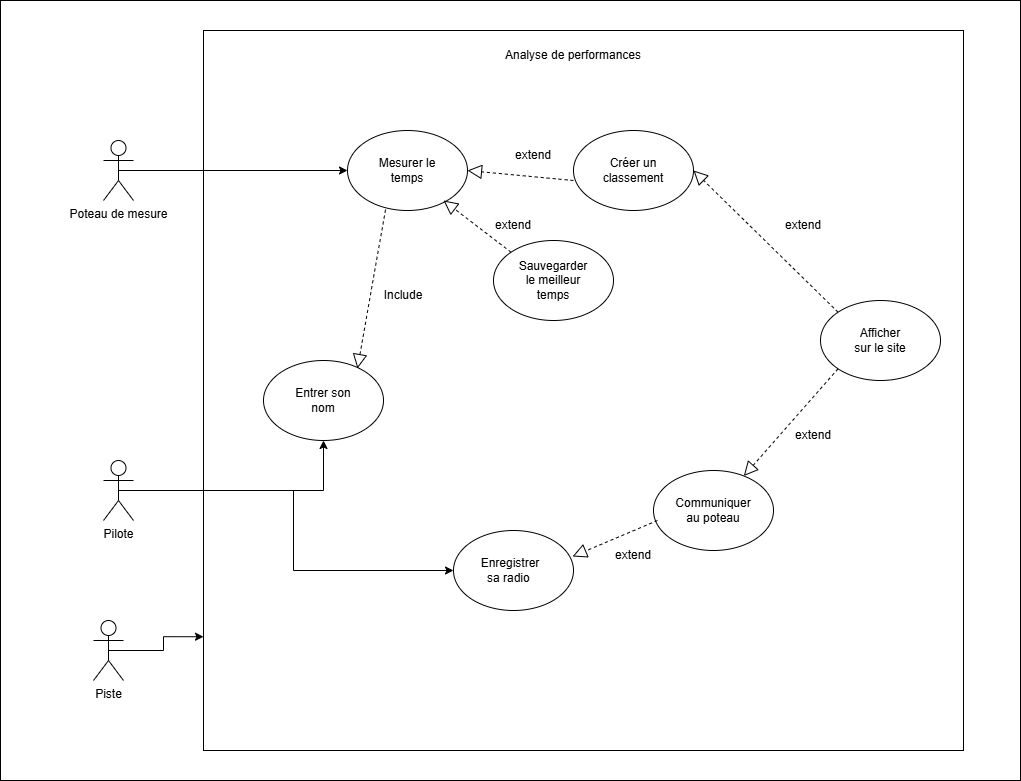

The diagram above was exported from draw.io. Its source (the exported page's mxGraphModel, read from the mxfile embedded in the PNG):
<mxGraphModel dx="1186" dy="721" grid="1" gridSize="10" guides="1" tooltips="1" connect="1" arrows="1" fold="1" page="1" pageScale="1" pageWidth="827" pageHeight="1169" math="0" shadow="0">
  <root>
    <mxCell id="0" />
    <mxCell id="1" parent="0" />
    <mxCell id="03s3PkeKQ0RN0agiimV6-1" parent="1" style="rounded=0;whiteSpace=wrap;html=1;" value="" vertex="1">
      <mxGeometry height="780" width="1020" x="7" as="geometry" />
    </mxCell>
    <mxCell id="03s3PkeKQ0RN0agiimV6-2" parent="1" style="rounded=0;whiteSpace=wrap;html=1;" value="" vertex="1">
      <mxGeometry height="720" width="760" x="210" y="30" as="geometry" />
    </mxCell>
    <mxCell id="03s3PkeKQ0RN0agiimV6-3" parent="1" style="text;html=1;whiteSpace=wrap;strokeColor=none;fillColor=none;align=center;verticalAlign=middle;rounded=0;" value="Analyse de performances" vertex="1">
      <mxGeometry height="30" width="160" x="500" y="40" as="geometry" />
    </mxCell>
    <mxCell id="03s3PkeKQ0RN0agiimV6-4" parent="1" style="ellipse;whiteSpace=wrap;html=1;" value="" vertex="1">
      <mxGeometry height="80" width="120" x="354" y="130" as="geometry" />
    </mxCell>
    <mxCell id="03s3PkeKQ0RN0agiimV6-5" parent="1" style="ellipse;whiteSpace=wrap;html=1;" value="" vertex="1">
      <mxGeometry height="80" width="120" x="580" y="130" as="geometry" />
    </mxCell>
    <mxCell id="03s3PkeKQ0RN0agiimV6-6" parent="1" style="ellipse;whiteSpace=wrap;html=1;" value="" vertex="1">
      <mxGeometry height="80" width="120" x="270" y="360" as="geometry" />
    </mxCell>
    <mxCell id="03s3PkeKQ0RN0agiimV6-7" parent="1" style="ellipse;whiteSpace=wrap;html=1;" value="" vertex="1">
      <mxGeometry height="80" width="120" x="460" y="530" as="geometry" />
    </mxCell>
    <mxCell id="03s3PkeKQ0RN0agiimV6-8" parent="1" style="ellipse;whiteSpace=wrap;html=1;" value="" vertex="1">
      <mxGeometry height="80" width="120" x="500" y="240" as="geometry" />
    </mxCell>
    <mxCell id="03s3PkeKQ0RN0agiimV6-9" parent="1" style="ellipse;whiteSpace=wrap;html=1;" value="" vertex="1">
      <mxGeometry height="80" width="120" x="660" y="470" as="geometry" />
    </mxCell>
    <mxCell id="03s3PkeKQ0RN0agiimV6-10" parent="1" style="ellipse;whiteSpace=wrap;html=1;" value="" vertex="1">
      <mxGeometry height="80" width="120" x="827" y="300" as="geometry" />
    </mxCell>
    <mxCell id="03s3PkeKQ0RN0agiimV6-11" parent="1" style="text;html=1;whiteSpace=wrap;strokeColor=none;fillColor=none;align=center;verticalAlign=middle;rounded=0;" value="Mesurer le temps" vertex="1">
      <mxGeometry height="30" width="60" x="384" y="155" as="geometry" />
    </mxCell>
    <mxCell id="03s3PkeKQ0RN0agiimV6-12" parent="1" style="text;html=1;whiteSpace=wrap;strokeColor=none;fillColor=none;align=center;verticalAlign=middle;rounded=0;" value="Créer un classement" vertex="1">
      <mxGeometry height="30" width="60" x="610" y="155" as="geometry" />
    </mxCell>
    <mxCell id="03s3PkeKQ0RN0agiimV6-13" parent="1" style="text;html=1;whiteSpace=wrap;strokeColor=none;fillColor=none;align=center;verticalAlign=middle;rounded=0;" value="Afficher sur le site" vertex="1">
      <mxGeometry height="30" width="60" x="857" y="325" as="geometry" />
    </mxCell>
    <mxCell id="03s3PkeKQ0RN0agiimV6-14" parent="1" style="text;html=1;whiteSpace=wrap;strokeColor=none;fillColor=none;align=center;verticalAlign=middle;rounded=0;" value="Sauvegarder le meilleur temps" vertex="1">
      <mxGeometry height="30" width="60" x="530" y="265" as="geometry" />
    </mxCell>
    <mxCell id="03s3PkeKQ0RN0agiimV6-15" parent="1" style="text;html=1;whiteSpace=wrap;strokeColor=none;fillColor=none;align=center;verticalAlign=middle;rounded=0;" value="Entrer son nom" vertex="1">
      <mxGeometry height="30" width="60" x="300" y="385" as="geometry" />
    </mxCell>
    <mxCell id="03s3PkeKQ0RN0agiimV6-16" parent="1" style="text;html=1;whiteSpace=wrap;strokeColor=none;fillColor=none;align=center;verticalAlign=middle;rounded=0;" value="Enregistrer sa radio&amp;nbsp;" vertex="1">
      <mxGeometry height="30" width="60" x="487" y="555" as="geometry" />
    </mxCell>
    <mxCell id="03s3PkeKQ0RN0agiimV6-17" parent="1" style="text;html=1;whiteSpace=wrap;strokeColor=none;fillColor=none;align=center;verticalAlign=middle;rounded=0;" value="Communiquer au poteau" vertex="1">
      <mxGeometry height="30" width="60" x="690" y="495" as="geometry" />
    </mxCell>
    <mxCell id="03s3PkeKQ0RN0agiimV6-21" edge="1" parent="1" source="03s3PkeKQ0RN0agiimV6-18" style="edgeStyle=orthogonalEdgeStyle;rounded=0;orthogonalLoop=1;jettySize=auto;html=1;exitX=0.5;exitY=0.5;exitDx=0;exitDy=0;exitPerimeter=0;" target="03s3PkeKQ0RN0agiimV6-4">
      <mxGeometry relative="1" as="geometry" />
    </mxCell>
    <mxCell id="03s3PkeKQ0RN0agiimV6-18" parent="1" style="shape=umlActor;verticalLabelPosition=bottom;verticalAlign=top;html=1;outlineConnect=0;" value="Poteau de mesure" vertex="1">
      <mxGeometry height="60" width="30" x="110" y="140" as="geometry" />
    </mxCell>
    <mxCell id="03s3PkeKQ0RN0agiimV6-22" edge="1" parent="1" source="03s3PkeKQ0RN0agiimV6-19" style="edgeStyle=orthogonalEdgeStyle;rounded=0;orthogonalLoop=1;jettySize=auto;html=1;exitX=0.5;exitY=0.5;exitDx=0;exitDy=0;exitPerimeter=0;" target="03s3PkeKQ0RN0agiimV6-6">
      <mxGeometry relative="1" as="geometry" />
    </mxCell>
    <mxCell id="03s3PkeKQ0RN0agiimV6-23" edge="1" parent="1" source="03s3PkeKQ0RN0agiimV6-19" style="edgeStyle=orthogonalEdgeStyle;rounded=0;orthogonalLoop=1;jettySize=auto;html=1;exitX=0.5;exitY=0.5;exitDx=0;exitDy=0;exitPerimeter=0;entryX=0;entryY=0.5;entryDx=0;entryDy=0;" target="03s3PkeKQ0RN0agiimV6-7">
      <mxGeometry relative="1" as="geometry" />
    </mxCell>
    <mxCell id="03s3PkeKQ0RN0agiimV6-19" parent="1" style="shape=umlActor;verticalLabelPosition=bottom;verticalAlign=top;html=1;outlineConnect=0;" value="Pilote" vertex="1">
      <mxGeometry height="60" width="30" x="110" y="460" as="geometry" />
    </mxCell>
    <mxCell id="03s3PkeKQ0RN0agiimV6-20" parent="1" style="shape=umlActor;verticalLabelPosition=bottom;verticalAlign=top;html=1;outlineConnect=0;" value="Piste" vertex="1">
      <mxGeometry height="60" width="30" x="100" y="620" as="geometry" />
    </mxCell>
    <mxCell id="03s3PkeKQ0RN0agiimV6-24" edge="1" parent="1" source="03s3PkeKQ0RN0agiimV6-20" style="edgeStyle=orthogonalEdgeStyle;rounded=0;orthogonalLoop=1;jettySize=auto;html=1;exitX=0.5;exitY=0.5;exitDx=0;exitDy=0;exitPerimeter=0;entryX=0;entryY=0.842;entryDx=0;entryDy=0;entryPerimeter=0;" target="03s3PkeKQ0RN0agiimV6-2">
      <mxGeometry relative="1" as="geometry" />
    </mxCell>
    <mxCell id="03s3PkeKQ0RN0agiimV6-25" edge="1" parent="1" source="03s3PkeKQ0RN0agiimV6-10" style="endArrow=block;dashed=1;endFill=0;endSize=12;html=1;rounded=0;exitX=0;exitY=1;exitDx=0;exitDy=0;" target="03s3PkeKQ0RN0agiimV6-9" value="">
      <mxGeometry relative="1" width="160" as="geometry">
        <mxPoint x="460" y="450" as="sourcePoint" />
        <mxPoint x="620" y="450" as="targetPoint" />
      </mxGeometry>
    </mxCell>
    <mxCell id="03s3PkeKQ0RN0agiimV6-26" edge="1" parent="1" source="03s3PkeKQ0RN0agiimV6-9" style="endArrow=block;dashed=1;endFill=0;endSize=12;html=1;rounded=0;entryX=0.992;entryY=0.325;entryDx=0;entryDy=0;entryPerimeter=0;exitX=0.033;exitY=0.625;exitDx=0;exitDy=0;exitPerimeter=0;" target="03s3PkeKQ0RN0agiimV6-7" value="">
      <mxGeometry relative="1" width="160" as="geometry">
        <mxPoint x="460" y="450" as="sourcePoint" />
        <mxPoint x="620" y="450" as="targetPoint" />
      </mxGeometry>
    </mxCell>
    <mxCell id="03s3PkeKQ0RN0agiimV6-27" edge="1" parent="1" source="03s3PkeKQ0RN0agiimV6-8" style="endArrow=block;dashed=1;endFill=0;endSize=12;html=1;rounded=0;exitX=0;exitY=0;exitDx=0;exitDy=0;entryX=0.8;entryY=0.875;entryDx=0;entryDy=0;entryPerimeter=0;" target="03s3PkeKQ0RN0agiimV6-4" value="">
      <mxGeometry relative="1" width="160" as="geometry">
        <mxPoint x="460" y="450" as="sourcePoint" />
        <mxPoint x="620" y="450" as="targetPoint" />
      </mxGeometry>
    </mxCell>
    <mxCell id="03s3PkeKQ0RN0agiimV6-28" edge="1" parent="1" source="03s3PkeKQ0RN0agiimV6-4" style="endArrow=block;dashed=1;endFill=0;endSize=12;html=1;rounded=0;exitX=0.317;exitY=0.988;exitDx=0;exitDy=0;exitPerimeter=0;entryX=0.783;entryY=0.1;entryDx=0;entryDy=0;entryPerimeter=0;" target="03s3PkeKQ0RN0agiimV6-6" value="">
      <mxGeometry relative="1" width="160" as="geometry">
        <mxPoint x="460" y="450" as="sourcePoint" />
        <mxPoint x="620" y="450" as="targetPoint" />
      </mxGeometry>
    </mxCell>
    <mxCell id="03s3PkeKQ0RN0agiimV6-29" edge="1" parent="1" source="03s3PkeKQ0RN0agiimV6-5" style="endArrow=block;dashed=1;endFill=0;endSize=12;html=1;rounded=0;exitX=0;exitY=0.625;exitDx=0;exitDy=0;exitPerimeter=0;entryX=1;entryY=0.5;entryDx=0;entryDy=0;" target="03s3PkeKQ0RN0agiimV6-4" value="">
      <mxGeometry relative="1" width="160" as="geometry">
        <mxPoint x="460" y="450" as="sourcePoint" />
        <mxPoint x="620" y="450" as="targetPoint" />
      </mxGeometry>
    </mxCell>
    <mxCell id="03s3PkeKQ0RN0agiimV6-30" edge="1" parent="1" source="03s3PkeKQ0RN0agiimV6-10" style="endArrow=block;dashed=1;endFill=0;endSize=12;html=1;rounded=0;entryX=1;entryY=0.5;entryDx=0;entryDy=0;exitX=0;exitY=0;exitDx=0;exitDy=0;" target="03s3PkeKQ0RN0agiimV6-5" value="">
      <mxGeometry relative="1" width="160" as="geometry">
        <mxPoint x="460" y="450" as="sourcePoint" />
        <mxPoint x="620" y="450" as="targetPoint" />
      </mxGeometry>
    </mxCell>
    <mxCell id="03s3PkeKQ0RN0agiimV6-31" parent="1" style="text;html=1;whiteSpace=wrap;strokeColor=none;fillColor=none;align=center;verticalAlign=middle;rounded=0;" value="extend" vertex="1">
      <mxGeometry height="30" width="60" x="610" y="540" as="geometry" />
    </mxCell>
    <mxCell id="03s3PkeKQ0RN0agiimV6-34" parent="1" style="text;html=1;whiteSpace=wrap;strokeColor=none;fillColor=none;align=center;verticalAlign=middle;rounded=0;" value="extend" vertex="1">
      <mxGeometry height="30" width="60" x="790" y="420" as="geometry" />
    </mxCell>
    <mxCell id="03s3PkeKQ0RN0agiimV6-35" parent="1" style="text;html=1;whiteSpace=wrap;strokeColor=none;fillColor=none;align=center;verticalAlign=middle;rounded=0;" value="extend" vertex="1">
      <mxGeometry height="30" width="60" x="780" y="210" as="geometry" />
    </mxCell>
    <mxCell id="03s3PkeKQ0RN0agiimV6-36" parent="1" style="text;html=1;whiteSpace=wrap;strokeColor=none;fillColor=none;align=center;verticalAlign=middle;rounded=0;" value="extend" vertex="1">
      <mxGeometry height="30" width="60" x="510" y="140" as="geometry" />
    </mxCell>
    <mxCell id="03s3PkeKQ0RN0agiimV6-37" parent="1" style="text;html=1;whiteSpace=wrap;strokeColor=none;fillColor=none;align=center;verticalAlign=middle;rounded=0;" value="extend" vertex="1">
      <mxGeometry height="30" width="60" x="490" y="210" as="geometry" />
    </mxCell>
    <mxCell id="03s3PkeKQ0RN0agiimV6-38" parent="1" style="text;html=1;whiteSpace=wrap;strokeColor=none;fillColor=none;align=center;verticalAlign=middle;rounded=0;" value="Include" vertex="1">
      <mxGeometry height="30" width="60" x="380" y="280" as="geometry" />
    </mxCell>
  </root>
</mxGraphModel>